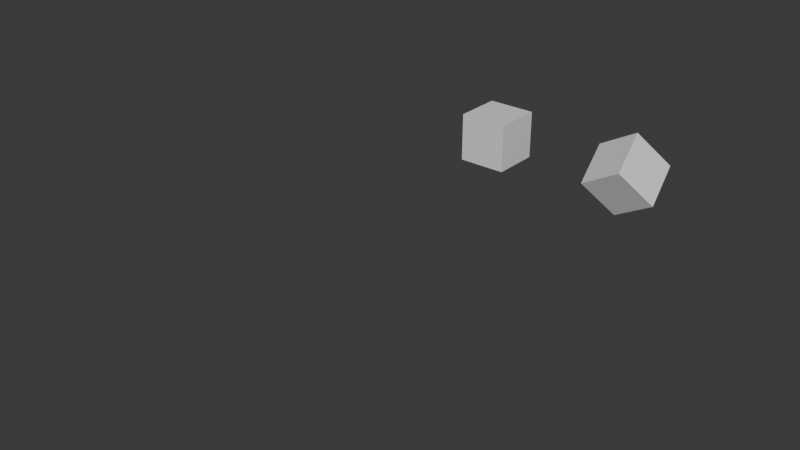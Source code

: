 # Source: MEFields.blend  (saved by Blender 4.3.32; exported with 4.5.12 LTS)
import bpy
from mathutils import Matrix  # noqa: F401  (used for matrix-valued properties, if any)

bpy.ops.wm.read_factory_settings(use_empty=True)
scene = bpy.context.scene
scene.name = 'Scene'

# ---- collections
col_collection = bpy.data.collections.new('Collection'); scene.collection.children.link(col_collection)

# ---- materials (node trees are filled in below, after node groups)
mat_material = bpy.data.materials.new('Material')
mat_material.alpha_threshold = 0.0
mat_material.roughness = 0.5
mat_material.line_color = (0.0, 0.0, 0.0, 1.0)
mat_material_001 = bpy.data.materials.new('Material.001')
mat_material_001.alpha_threshold = 0.0
mat_material_001.roughness = 0.5
mat_material_001.line_color = (0.0, 0.0, 0.0, 1.0)

# ---- material node trees
mat_material.use_nodes = True; mat_material.node_tree.nodes.clear()
_N = mat_material.node_tree.nodes; _L = mat_material.node_tree.links
n0 = _N.new('ShaderNodeOutputMaterial'); n0.name = 'Material Output'; n0.location = (300, 300)
n1 = _N.new('ShaderNodeBsdfPrincipled'); n1.name = 'Principled BSDF'; n1.location = (10, 300)
n1.inputs[3].default_value = 1.45
_L.new(n1.outputs[0], n0.inputs[0])
n0.is_active_output = True
mat_material_001.use_nodes = True; mat_material_001.node_tree.nodes.clear()
_N = mat_material_001.node_tree.nodes; _L = mat_material_001.node_tree.links
n0 = _N.new('ShaderNodeOutputMaterial'); n0.name = 'Material Output'; n0.location = (300, 300)
n1 = _N.new('ShaderNodeBsdfPrincipled'); n1.name = 'Principled BSDF'; n1.location = (10, 300)
n1.inputs[3].default_value = 1.45
_L.new(n1.outputs[0], n0.inputs[0])
n0.is_active_output = True

# ---- world
world_world = bpy.data.worlds.new('World'); scene.world = world_world
world_world.use_nodes = True; world_world.node_tree.nodes.clear()
_N = world_world.node_tree.nodes; _L = world_world.node_tree.links
n0 = _N.new('ShaderNodeOutputWorld'); n0.name = 'World Output'; n0.location = (300, 300)
n1 = _N.new('ShaderNodeBackground'); n1.name = 'Background'; n1.location = (10, 300)
n1.inputs[0].default_value = (0.05088, 0.05088, 0.05088, 1.0)
_L.new(n1.outputs[0], n0.inputs[0])
n0.is_active_output = True
world_world.color = (0.05088, 0.05088, 0.05088)
world_world.sun_shadow_jitter_overblur = 0.0

# ---- meshes
me_cube = bpy.data.meshes.new('Cube')
me_cube.from_pydata([(1.0, 1.0, 1.0), (1.0, 1.0, -1.0), (1.0, -1.0, 1.0), (1.0, -1.0, -1.0), (-1.0, 1.0, 1.0), (-1.0, 1.0, -1.0), (-1.0, -1.0, 1.0), (-1.0, -1.0, -1.0)], [], [(0, 4, 6, 2), (3, 2, 6, 7), (7, 6, 4, 5), (5, 1, 3, 7), (1, 0, 2, 3), (5, 4, 0, 1)])
_uv = me_cube.uv_layers.new(name='UVMap')
_uv.uv.foreach_set('vector', [0.625, 0.5, 0.875, 0.5, 0.875, 0.75, 0.625, 0.75, 0.375, 0.75, 0.625, 0.75, 0.625, 1.0, 0.375, 1.0, 0.375, 0.0, 0.625, 0.0, 0.625, 0.25, 0.375, 0.25, 0.125, 0.5, 0.375, 0.5, 0.375, 0.75, 0.125, 0.75, 0.375, 0.5, 0.625, 0.5, 0.625, 0.75, 0.375, 0.75, 0.375, 0.25, 0.625, 0.25, 0.625, 0.5, 0.375, 0.5])
me_cube.materials.append(mat_material)
me_cube.use_mirror_vertex_groups = False
me_cube.update()
me_cube_001 = bpy.data.meshes.new('Cube.001')
me_cube_001.from_pydata([(1.0, 1.0, 1.0), (1.0, 1.0, -1.0), (1.0, -1.0, 1.0), (1.0, -1.0, -1.0), (-1.0, 1.0, 1.0), (-1.0, 1.0, -1.0), (-1.0, -1.0, 1.0), (-1.0, -1.0, -1.0)], [], [(0, 4, 6, 2), (3, 2, 6, 7), (7, 6, 4, 5), (5, 1, 3, 7), (1, 0, 2, 3), (5, 4, 0, 1)])
_uv = me_cube_001.uv_layers.new(name='UVMap')
_uv.uv.foreach_set('vector', [0.625, 0.5, 0.875, 0.5, 0.875, 0.75, 0.625, 0.75, 0.375, 0.75, 0.625, 0.75, 0.625, 1.0, 0.375, 1.0, 0.375, 0.0, 0.625, 0.0, 0.625, 0.25, 0.375, 0.25, 0.125, 0.5, 0.375, 0.5, 0.375, 0.75, 0.125, 0.75, 0.375, 0.5, 0.625, 0.5, 0.625, 0.75, 0.375, 0.75, 0.375, 0.25, 0.625, 0.25, 0.625, 0.5, 0.375, 0.5])
me_cube_001.materials.append(mat_material_001)
me_cube_001.use_mirror_vertex_groups = False
me_cube_001.update()

# ---- curves / text
cu_cylinder = bpy.data.curves.new('Cylinder', 'CURVE')
cu_cylinder.dimensions = '3D'
_sp = cu_cylinder.splines.new('POLY'); _sp.points.add(31)
_sp.points.foreach_set('co', [0.1951, 0.9808, 0.0, 0.0, 0.3827, 0.9239, 0.0, 0.0, 0.5556, 0.8315, 0.0, 0.0, 0.7071, 0.7071, 0.0, 0.0, 0.8315, 0.5556, 0.0, 0.0, 0.9239, 0.3827, 0.0, 0.0, 0.9808, 0.1951, 0.0, 0.0, 1.0, 0.0, 0.0, 0.0, 0.9808, -0.1951, 0.0, 0.0, 0.9239, -0.3827, 0.0, 0.0, 0.8315, -0.5556, 0.0, 0.0, 0.7071, -0.7071, 0.0, 0.0, 0.5556, -0.8315, 0.0, 0.0, 0.3827, -0.9239, 0.0, 0.0, 0.1951, -0.9808, 0.0, 0.0, 0.0, -1.0, 0.0, 0.0, -0.1951, -0.9808, 0.0, 0.0, -0.3827, -0.9239, 0.0, 0.0, -0.5556, -0.8315, 0.0, 0.0, -0.7071, -0.7071, 0.0, 0.0, -0.8315, -0.5556, 0.0, 0.0, -0.9239, -0.3827, 0.0, 0.0, -0.9808, -0.1951, 0.0, 0.0, -1.0, 0.0, 0.0, 0.0, -0.9808, 0.1951, 0.0, 0.0, -0.9239, 0.3827, 0.0, 0.0, -0.8315, 0.5556, 0.0, 0.0, -0.7071, 0.7071, 0.0, 0.0, -0.5556, 0.8315, 0.0, 0.0, -0.3827, 0.9239, 0.0, 0.0, -0.1951, 0.9808, 0.0, 0.0, 0.0, 1.0, 0.0, 0.0])
_sp.order_v = 0
_sp.resolution_u = 1
_sp.resolution_v = 0
_sp.use_cyclic_u = True
_sp.use_endpoint_u = True
_sp.use_smooth = False
cu_cylinder.resolution_u = 1
cu_cylinder.fill_mode = 'FULL'
cu_plane = bpy.data.curves.new('Plane', 'CURVE')
cu_plane.dimensions = '3D'
_sp = cu_plane.splines.new('POLY'); _sp.points.add(1)
_sp.points.foreach_set('co', [0.0, -1.0, 0.0, 0.0, 0.0, 1.0, 0.0, 0.0])
_sp.order_v = 0
_sp.resolution_v = 0
_sp.use_endpoint_u = True
_sp.use_smooth = False
cu_plane.fill_mode = 'FULL'
cu_cylinder_002 = bpy.data.curves.new('Cylinder.002', 'CURVE')
cu_cylinder_002.dimensions = '3D'
_sp = cu_cylinder_002.splines.new('POLY'); _sp.points.add(31)
_sp.points.foreach_set('co', [0.1951, 0.9808, 0.0, 0.0, 0.3827, 0.9239, 0.0, 0.0, 0.5556, 0.8315, 0.0, 0.0, 0.7071, 0.7071, 0.0, 0.0, 0.8315, 0.5556, 0.0, 0.0, 0.9239, 0.3827, 0.0, 0.0, 0.9808, 0.1951, 0.0, 0.0, 1.0, 0.0, 0.0, 0.0, 0.9808, -0.1951, 0.0, 0.0, 0.9239, -0.3827, 0.0, 0.0, 0.8315, -0.5556, 0.0, 0.0, 0.7071, -0.7071, 0.0, 0.0, 0.5556, -0.8315, 0.0, 0.0, 0.3827, -0.9239, 0.0, 0.0, 0.1951, -0.9808, 0.0, 0.0, 0.0, -1.0, 0.0, 0.0, -0.1951, -0.9808, 0.0, 0.0, -0.3827, -0.9239, 0.0, 0.0, -0.5556, -0.8315, 0.0, 0.0, -0.7071, -0.7071, 0.0, 0.0, -0.8315, -0.5556, 0.0, 0.0, -0.9239, -0.3827, 0.0, 0.0, -0.9808, -0.1951, 0.0, 0.0, -1.0, 0.0, 0.0, 0.0, -0.9808, 0.1951, 0.0, 0.0, -0.9239, 0.3827, 0.0, 0.0, -0.8315, 0.5556, 0.0, 0.0, -0.7071, 0.7071, 0.0, 0.0, -0.5556, 0.8315, 0.0, 0.0, -0.3827, 0.9239, 0.0, 0.0, -0.1951, 0.9808, 0.0, 0.0, 0.0, 1.0, 0.0, 0.0])
_sp.order_v = 0
_sp.resolution_u = 1
_sp.resolution_v = 0
_sp.use_cyclic_u = True
_sp.use_endpoint_u = True
_sp.use_smooth = False
cu_cylinder_002.use_radius = False
cu_cylinder_002.resolution_u = 1
cu_cylinder_002.fill_mode = 'FULL'

# ---- objects
ob_cube = bpy.data.objects.new('Cube', me_cube)
ob_empty = bpy.data.objects.new('Empty', None)
ob_cube_001 = bpy.data.objects.new('Cube.001', me_cube_001)
ob_cylinder = bpy.data.objects.new('Cylinder', cu_cylinder)
ob_plane = bpy.data.objects.new('Plane', cu_plane)
ob_cylinder_001 = bpy.data.objects.new('Cylinder.001', cu_cylinder_002)
ob_empty_001 = bpy.data.objects.new('Empty.001', None)

# ---- transforms, parenting, visibility, modifiers, constraints
ob_cube.location = (3.956, 3.002, 0.0)
ob_cube.rotation_euler = (0.7854, 0.7854, 0.7854)
ob_cube.lock_rotations_4d = False
ob_cube.empty_display_type = 'ARROWS'
ob_cube.lineart.crease_threshold = 0.0
_vg = ob_cube.vertex_groups.new(name='Group')
ob_empty.location = (-12.82, 1.45, -4.226)
ob_empty.rotation_euler = (-3.142, -1.571, 0.0)
ob_empty.empty_display_type = 'SINGLE_ARROW'
ob_cube_001.location = (-2.044, 3.002, 0.0)
ob_cube_001.lock_rotations_4d = False
ob_cube_001.empty_display_type = 'ARROWS'
ob_cube_001.lineart.crease_threshold = 0.0
_vg = ob_cube_001.vertex_groups.new(name='Group')
ob_cylinder.location = (-10.52, 2.219, -5.535)
ob_cylinder.rotation_euler = (0.5236, -0.0, 0.0)
ob_cylinder.scale = (2.814, 2.814, 2.814)
ob_plane.location = (-0.976, -5.998, -0.005759)
ob_plane.rotation_euler = (1.571, -0.0, 0.0)
ob_cylinder_001.location = (-10.52, 0.8117, -3.098)
ob_cylinder_001.rotation_euler = (0.5236, -0.0, 0.0)
ob_cylinder_001.scale = (2.814, 2.814, 2.814)
ob_empty_001.location = (-0.9623, -4.43, -0.01292)
ob_empty_001.rotation_euler = (-3.142, -1.571, 0.0)
ob_empty_001.empty_display_type = 'SINGLE_ARROW'

# ---- collection membership
col_collection.objects.link(ob_cube)
col_collection.objects.link(ob_empty)
col_collection.objects.link(ob_cube_001)
col_collection.objects.link(ob_cylinder)
col_collection.objects.link(ob_plane)
col_collection.objects.link(ob_cylinder_001)
col_collection.objects.link(ob_empty_001)

# ---- scene / render settings (as saved in the file)
scene.frame_start = 1; scene.frame_end = 250; scene.frame_set(1)
scene.render.engine = 'BLENDER_EEVEE_NEXT'
bpy.context.view_layer.update()

# ---- added for rendering (the .blend has no active camera and no usable light): camera, sun
cam_auto = bpy.data.cameras.new('AutoCamera')
cam_auto.lens = 50.0
cam_auto.sensor_width = 36.0
cam_auto.clip_end = 1000.0
ob_auto_camera = bpy.data.objects.new('AutoCamera', cam_auto)
scene.collection.objects.link(ob_auto_camera)
ob_auto_camera.location = (22.0113, -32.0754, 17.568)
ob_auto_camera.rotation_euler = (1.09748, -7.21219e-08, 0.694738)
scene.camera = ob_auto_camera
light_auto_sun = bpy.data.lights.new('AutoSun', 'SUN')
light_auto_sun.energy = 3.0
light_auto_sun.angle = 0.0523599
ob_auto_sun = bpy.data.objects.new('AutoSun', light_auto_sun)
scene.collection.objects.link(ob_auto_sun)
ob_auto_sun.rotation_euler = (0.872665, 0.174533, 0.523599)
bpy.context.view_layer.update()
